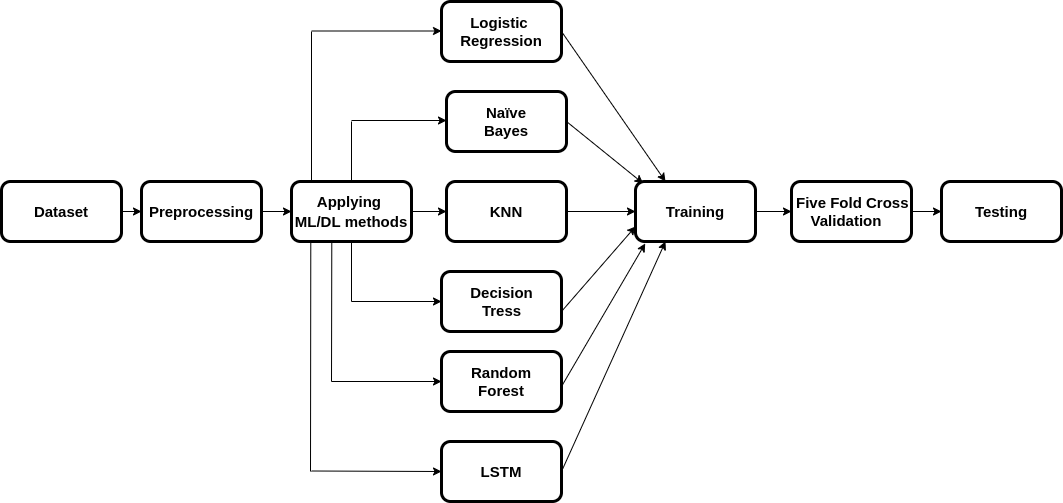

The diagram above was exported from draw.io. Its source (the exported page's mxGraphModel, read from the mxfile embedded in the PNG):
<mxGraphModel dx="2177" dy="774" grid="1" gridSize="10" guides="1" tooltips="1" connect="1" arrows="1" fold="1" page="1" pageScale="1" pageWidth="827" pageHeight="1169" math="0" shadow="0">
  <root>
    <mxCell id="0" />
    <mxCell id="1" parent="0" />
    <mxCell id="68VicFl-ROtGc-HqvYuJ-1" style="edgeStyle=orthogonalEdgeStyle;rounded=0;orthogonalLoop=1;jettySize=auto;html=1;exitX=1;exitY=0.5;exitDx=0;exitDy=0;entryX=0;entryY=0.5;entryDx=0;entryDy=0;" edge="1" parent="1" source="68VicFl-ROtGc-HqvYuJ-2" target="68VicFl-ROtGc-HqvYuJ-18">
      <mxGeometry relative="1" as="geometry" />
    </mxCell>
    <mxCell id="68VicFl-ROtGc-HqvYuJ-2" value="" style="rounded=1;whiteSpace=wrap;html=1;fontSize=15;strokeWidth=3;" vertex="1" parent="1">
      <mxGeometry x="-80" y="250" width="120" height="60" as="geometry" />
    </mxCell>
    <mxCell id="68VicFl-ROtGc-HqvYuJ-3" style="edgeStyle=orthogonalEdgeStyle;rounded=0;orthogonalLoop=1;jettySize=auto;html=1;exitX=1;exitY=0.5;exitDx=0;exitDy=0;entryX=0;entryY=0.5;entryDx=0;entryDy=0;" edge="1" parent="1" source="68VicFl-ROtGc-HqvYuJ-4" target="68VicFl-ROtGc-HqvYuJ-2">
      <mxGeometry relative="1" as="geometry" />
    </mxCell>
    <mxCell id="68VicFl-ROtGc-HqvYuJ-4" value="" style="rounded=1;whiteSpace=wrap;html=1;fontSize=15;strokeWidth=3;" vertex="1" parent="1">
      <mxGeometry x="-220" y="250" width="120" height="60" as="geometry" />
    </mxCell>
    <mxCell id="68VicFl-ROtGc-HqvYuJ-5" value="Dataset" style="text;html=1;strokeColor=none;fillColor=none;align=center;verticalAlign=middle;whiteSpace=wrap;rounded=0;strokeWidth=3;fontSize=15;fontStyle=1" vertex="1" parent="1">
      <mxGeometry x="-180" y="270" width="40" height="20" as="geometry" />
    </mxCell>
    <mxCell id="68VicFl-ROtGc-HqvYuJ-6" value="&lt;font size=&quot;1&quot;&gt;&lt;b style=&quot;font-size: 15px&quot;&gt;Preprocessing&lt;/b&gt;&lt;/font&gt;" style="text;html=1;strokeColor=none;fillColor=none;align=center;verticalAlign=middle;whiteSpace=wrap;rounded=0;fontSize=15;" vertex="1" parent="1">
      <mxGeometry x="-80" y="270" width="120" height="20" as="geometry" />
    </mxCell>
    <mxCell id="68VicFl-ROtGc-HqvYuJ-7" style="edgeStyle=orthogonalEdgeStyle;rounded=0;orthogonalLoop=1;jettySize=auto;html=1;exitX=0.5;exitY=1;exitDx=0;exitDy=0;fontSize=15;" edge="1" parent="1" source="68VicFl-ROtGc-HqvYuJ-6" target="68VicFl-ROtGc-HqvYuJ-6">
      <mxGeometry relative="1" as="geometry" />
    </mxCell>
    <mxCell id="68VicFl-ROtGc-HqvYuJ-8" value="" style="rounded=1;whiteSpace=wrap;html=1;fontSize=15;strokeWidth=3;" vertex="1" parent="1">
      <mxGeometry x="220" y="70" width="120" height="60" as="geometry" />
    </mxCell>
    <mxCell id="68VicFl-ROtGc-HqvYuJ-9" value="" style="rounded=1;whiteSpace=wrap;html=1;fontSize=15;strokeWidth=3;" vertex="1" parent="1">
      <mxGeometry x="225" y="160" width="120" height="60" as="geometry" />
    </mxCell>
    <mxCell id="68VicFl-ROtGc-HqvYuJ-10" value="" style="rounded=1;whiteSpace=wrap;html=1;fontSize=15;strokeWidth=3;" vertex="1" parent="1">
      <mxGeometry x="220" y="420" width="120" height="60" as="geometry" />
    </mxCell>
    <mxCell id="68VicFl-ROtGc-HqvYuJ-11" value="" style="rounded=1;whiteSpace=wrap;html=1;fontSize=15;strokeWidth=3;" vertex="1" parent="1">
      <mxGeometry x="220" y="510" width="120" height="60" as="geometry" />
    </mxCell>
    <mxCell id="68VicFl-ROtGc-HqvYuJ-12" value="" style="rounded=1;whiteSpace=wrap;html=1;fontSize=15;strokeWidth=3;" vertex="1" parent="1">
      <mxGeometry x="220" y="340" width="120" height="60" as="geometry" />
    </mxCell>
    <mxCell id="68VicFl-ROtGc-HqvYuJ-13" value="&lt;b&gt;&lt;span style=&quot;line-height: 107% ; background: white&quot;&gt;&lt;font style=&quot;font-size: 15px&quot;&gt;Logistic &lt;br&gt;Regression&lt;/font&gt;&lt;/span&gt;&lt;/b&gt;" style="text;html=1;strokeColor=none;fillColor=none;align=center;verticalAlign=middle;whiteSpace=wrap;rounded=0;fontSize=15;" vertex="1" parent="1">
      <mxGeometry x="215" y="80" width="130" height="40" as="geometry" />
    </mxCell>
    <mxCell id="68VicFl-ROtGc-HqvYuJ-14" value="&lt;b&gt;&lt;span style=&quot;line-height: 107% ; background: white&quot;&gt;Naïve Bayes&lt;/span&gt;&lt;/b&gt;" style="text;html=1;strokeColor=none;fillColor=none;align=center;verticalAlign=middle;whiteSpace=wrap;rounded=0;fontSize=15;" vertex="1" parent="1">
      <mxGeometry x="265" y="180" width="40" height="20" as="geometry" />
    </mxCell>
    <mxCell id="68VicFl-ROtGc-HqvYuJ-15" value="&lt;b&gt;Decision&lt;br&gt;Tress&lt;/b&gt;" style="text;html=1;strokeColor=none;fillColor=none;align=center;verticalAlign=middle;whiteSpace=wrap;rounded=0;fontSize=15;" vertex="1" parent="1">
      <mxGeometry x="255.5" y="360" width="49" height="20" as="geometry" />
    </mxCell>
    <mxCell id="68VicFl-ROtGc-HqvYuJ-16" value="&lt;b&gt;Random Forest&lt;/b&gt;" style="text;html=1;strokeColor=none;fillColor=none;align=center;verticalAlign=middle;whiteSpace=wrap;rounded=0;fontSize=15;" vertex="1" parent="1">
      <mxGeometry x="260" y="440" width="40" height="20" as="geometry" />
    </mxCell>
    <mxCell id="68VicFl-ROtGc-HqvYuJ-17" value="&lt;b&gt;LSTM&lt;/b&gt;" style="text;html=1;strokeColor=none;fillColor=none;align=center;verticalAlign=middle;whiteSpace=wrap;rounded=0;fontSize=15;" vertex="1" parent="1">
      <mxGeometry x="260" y="530" width="40" height="20" as="geometry" />
    </mxCell>
    <mxCell id="68VicFl-ROtGc-HqvYuJ-18" value="" style="rounded=1;whiteSpace=wrap;html=1;fontSize=15;strokeWidth=3;" vertex="1" parent="1">
      <mxGeometry x="70" y="250" width="120" height="60" as="geometry" />
    </mxCell>
    <mxCell id="68VicFl-ROtGc-HqvYuJ-19" value="&lt;b style=&quot;font-size: 15px&quot;&gt;Applying&amp;nbsp;&lt;br&gt;ML/DL methods&lt;/b&gt;" style="text;html=1;strokeColor=none;fillColor=none;align=center;verticalAlign=middle;whiteSpace=wrap;rounded=0;fontSize=17;" vertex="1" parent="1">
      <mxGeometry x="70" y="270" width="120" height="20" as="geometry" />
    </mxCell>
    <mxCell id="68VicFl-ROtGc-HqvYuJ-20" value="" style="endArrow=none;html=1;fontSize=17;" edge="1" parent="1">
      <mxGeometry width="50" height="50" relative="1" as="geometry">
        <mxPoint x="90" y="250" as="sourcePoint" />
        <mxPoint x="90" y="100" as="targetPoint" />
      </mxGeometry>
    </mxCell>
    <mxCell id="68VicFl-ROtGc-HqvYuJ-21" value="" style="endArrow=none;html=1;fontSize=17;" edge="1" parent="1">
      <mxGeometry width="50" height="50" relative="1" as="geometry">
        <mxPoint x="130" y="250" as="sourcePoint" />
        <mxPoint x="130" y="190" as="targetPoint" />
      </mxGeometry>
    </mxCell>
    <mxCell id="68VicFl-ROtGc-HqvYuJ-22" value="" style="endArrow=classic;html=1;fontSize=17;" edge="1" parent="1">
      <mxGeometry width="50" height="50" relative="1" as="geometry">
        <mxPoint x="130" y="189" as="sourcePoint" />
        <mxPoint x="225" y="189" as="targetPoint" />
      </mxGeometry>
    </mxCell>
    <mxCell id="68VicFl-ROtGc-HqvYuJ-23" value="" style="endArrow=classic;html=1;fontSize=17;entryX=0;entryY=0.5;entryDx=0;entryDy=0;" edge="1" parent="1" target="68VicFl-ROtGc-HqvYuJ-30">
      <mxGeometry width="50" height="50" relative="1" as="geometry">
        <mxPoint x="190" y="280" as="sourcePoint" />
        <mxPoint x="220" y="280" as="targetPoint" />
      </mxGeometry>
    </mxCell>
    <mxCell id="68VicFl-ROtGc-HqvYuJ-24" value="" style="endArrow=none;html=1;fontSize=17;" edge="1" parent="1">
      <mxGeometry width="50" height="50" relative="1" as="geometry">
        <mxPoint x="130" y="370" as="sourcePoint" />
        <mxPoint x="130" y="310" as="targetPoint" />
      </mxGeometry>
    </mxCell>
    <mxCell id="68VicFl-ROtGc-HqvYuJ-25" value="" style="endArrow=none;html=1;fontSize=17;" edge="1" parent="1">
      <mxGeometry width="50" height="50" relative="1" as="geometry">
        <mxPoint x="89" y="540" as="sourcePoint" />
        <mxPoint x="89.28999999999999" y="310" as="targetPoint" />
      </mxGeometry>
    </mxCell>
    <mxCell id="68VicFl-ROtGc-HqvYuJ-26" value="" style="endArrow=classic;html=1;fontSize=17;entryX=0.25;entryY=0;entryDx=0;entryDy=0;" edge="1" parent="1" target="68VicFl-ROtGc-HqvYuJ-43">
      <mxGeometry width="50" height="50" relative="1" as="geometry">
        <mxPoint x="340" y="100" as="sourcePoint" />
        <mxPoint x="440" y="248" as="targetPoint" />
      </mxGeometry>
    </mxCell>
    <mxCell id="68VicFl-ROtGc-HqvYuJ-27" value="" style="endArrow=classic;html=1;fontSize=17;entryX=0.064;entryY=0.033;entryDx=0;entryDy=0;entryPerimeter=0;exitX=1;exitY=0.5;exitDx=0;exitDy=0;" edge="1" parent="1" target="68VicFl-ROtGc-HqvYuJ-43" source="68VicFl-ROtGc-HqvYuJ-9">
      <mxGeometry width="50" height="50" relative="1" as="geometry">
        <mxPoint x="340" y="180" as="sourcePoint" />
        <mxPoint x="570" y="270" as="targetPoint" />
      </mxGeometry>
    </mxCell>
    <mxCell id="68VicFl-ROtGc-HqvYuJ-28" value="" style="endArrow=classic;html=1;fontSize=17;startArrow=none;" edge="1" parent="1" source="68VicFl-ROtGc-HqvYuJ-43">
      <mxGeometry width="50" height="50" relative="1" as="geometry">
        <mxPoint x="360" y="270" as="sourcePoint" />
        <mxPoint x="570" y="280" as="targetPoint" />
      </mxGeometry>
    </mxCell>
    <mxCell id="68VicFl-ROtGc-HqvYuJ-29" value="" style="endArrow=classic;html=1;fontSize=17;exitX=1;exitY=0.5;exitDx=0;exitDy=0;entryX=0.25;entryY=1;entryDx=0;entryDy=0;" edge="1" parent="1" source="68VicFl-ROtGc-HqvYuJ-11" target="68VicFl-ROtGc-HqvYuJ-43">
      <mxGeometry width="50" height="50" relative="1" as="geometry">
        <mxPoint x="360" y="500" as="sourcePoint" />
        <mxPoint x="580" y="320" as="targetPoint" />
      </mxGeometry>
    </mxCell>
    <mxCell id="68VicFl-ROtGc-HqvYuJ-30" value="" style="rounded=1;whiteSpace=wrap;html=1;fontSize=15;strokeWidth=3;" vertex="1" parent="1">
      <mxGeometry x="225" y="250" width="120" height="60" as="geometry" />
    </mxCell>
    <mxCell id="68VicFl-ROtGc-HqvYuJ-31" value="" style="endArrow=classic;html=1;fontSize=17;" edge="1" parent="1">
      <mxGeometry width="50" height="50" relative="1" as="geometry">
        <mxPoint x="130" y="370" as="sourcePoint" />
        <mxPoint x="220" y="370" as="targetPoint" />
      </mxGeometry>
    </mxCell>
    <mxCell id="68VicFl-ROtGc-HqvYuJ-32" value="" style="endArrow=classic;html=1;fontSize=17;" edge="1" parent="1">
      <mxGeometry width="50" height="50" relative="1" as="geometry">
        <mxPoint x="90" y="539.5" as="sourcePoint" />
        <mxPoint x="220" y="540" as="targetPoint" />
      </mxGeometry>
    </mxCell>
    <mxCell id="68VicFl-ROtGc-HqvYuJ-33" value="" style="endArrow=none;html=1;fontSize=17;" edge="1" parent="1">
      <mxGeometry width="50" height="50" relative="1" as="geometry">
        <mxPoint x="110" y="450" as="sourcePoint" />
        <mxPoint x="110.28999999999996" y="310" as="targetPoint" />
      </mxGeometry>
    </mxCell>
    <mxCell id="68VicFl-ROtGc-HqvYuJ-34" value="" style="endArrow=classic;html=1;fontSize=17;" edge="1" parent="1">
      <mxGeometry width="50" height="50" relative="1" as="geometry">
        <mxPoint x="110" y="450" as="sourcePoint" />
        <mxPoint x="220" y="450" as="targetPoint" />
      </mxGeometry>
    </mxCell>
    <mxCell id="68VicFl-ROtGc-HqvYuJ-35" value="&lt;font style=&quot;font-size: 15px&quot;&gt;&lt;b&gt;KNN&lt;/b&gt;&lt;/font&gt;" style="text;html=1;strokeColor=none;fillColor=none;align=center;verticalAlign=middle;whiteSpace=wrap;rounded=0;" vertex="1" parent="1">
      <mxGeometry x="265" y="270" width="40" height="20" as="geometry" />
    </mxCell>
    <mxCell id="68VicFl-ROtGc-HqvYuJ-36" value="" style="endArrow=classic;html=1;fontSize=17;entryX=0;entryY=0.75;entryDx=0;entryDy=0;" edge="1" parent="1" target="68VicFl-ROtGc-HqvYuJ-43">
      <mxGeometry width="50" height="50" relative="1" as="geometry">
        <mxPoint x="340" y="380" as="sourcePoint" />
        <mxPoint x="550" y="300" as="targetPoint" />
      </mxGeometry>
    </mxCell>
    <mxCell id="68VicFl-ROtGc-HqvYuJ-37" style="edgeStyle=orthogonalEdgeStyle;rounded=0;orthogonalLoop=1;jettySize=auto;html=1;exitX=1;exitY=0.5;exitDx=0;exitDy=0;entryX=0;entryY=0.5;entryDx=0;entryDy=0;" edge="1" parent="1" source="68VicFl-ROtGc-HqvYuJ-38" target="68VicFl-ROtGc-HqvYuJ-40">
      <mxGeometry relative="1" as="geometry">
        <mxPoint x="990" y="280" as="targetPoint" />
      </mxGeometry>
    </mxCell>
    <mxCell id="68VicFl-ROtGc-HqvYuJ-38" value="" style="rounded=1;whiteSpace=wrap;html=1;fontSize=15;strokeWidth=3;" vertex="1" parent="1">
      <mxGeometry x="570" y="250" width="120" height="60" as="geometry" />
    </mxCell>
    <mxCell id="68VicFl-ROtGc-HqvYuJ-39" value="&lt;font style=&quot;font-size: 15px&quot;&gt;&lt;b&gt;&amp;nbsp; &amp;nbsp;Five Fold Cross Validation&lt;/b&gt;&lt;/font&gt;" style="text;html=1;strokeColor=none;fillColor=none;align=center;verticalAlign=middle;whiteSpace=wrap;rounded=0;" vertex="1" parent="1">
      <mxGeometry x="560" y="255" width="130" height="50" as="geometry" />
    </mxCell>
    <mxCell id="68VicFl-ROtGc-HqvYuJ-40" value="&lt;b&gt;Testing&lt;/b&gt;" style="rounded=1;whiteSpace=wrap;html=1;fontSize=15;strokeWidth=3;" vertex="1" parent="1">
      <mxGeometry x="720" y="250" width="120" height="60" as="geometry" />
    </mxCell>
    <mxCell id="68VicFl-ROtGc-HqvYuJ-41" value="" style="endArrow=classic;html=1;" edge="1" parent="1">
      <mxGeometry width="50" height="50" relative="1" as="geometry">
        <mxPoint x="90" y="99.5" as="sourcePoint" />
        <mxPoint x="220" y="99.5" as="targetPoint" />
      </mxGeometry>
    </mxCell>
    <mxCell id="68VicFl-ROtGc-HqvYuJ-42" value="" style="endArrow=classic;html=1;fontSize=17;entryX=0.081;entryY=1.033;entryDx=0;entryDy=0;entryPerimeter=0;" edge="1" parent="1" target="68VicFl-ROtGc-HqvYuJ-43">
      <mxGeometry width="50" height="50" relative="1" as="geometry">
        <mxPoint x="340" y="455" as="sourcePoint" />
        <mxPoint x="570" y="310" as="targetPoint" />
      </mxGeometry>
    </mxCell>
    <mxCell id="68VicFl-ROtGc-HqvYuJ-43" value="&lt;b&gt;Training&lt;/b&gt;" style="rounded=1;whiteSpace=wrap;html=1;fontSize=15;strokeWidth=3;" vertex="1" parent="1">
      <mxGeometry x="414" y="250" width="120" height="60" as="geometry" />
    </mxCell>
    <mxCell id="68VicFl-ROtGc-HqvYuJ-44" value="" style="endArrow=classic;html=1;exitX=1;exitY=0.5;exitDx=0;exitDy=0;entryX=0;entryY=0.5;entryDx=0;entryDy=0;" edge="1" parent="1" source="68VicFl-ROtGc-HqvYuJ-30" target="68VicFl-ROtGc-HqvYuJ-43">
      <mxGeometry width="50" height="50" relative="1" as="geometry">
        <mxPoint x="470" y="340" as="sourcePoint" />
        <mxPoint x="520" y="290" as="targetPoint" />
      </mxGeometry>
    </mxCell>
  </root>
</mxGraphModel>